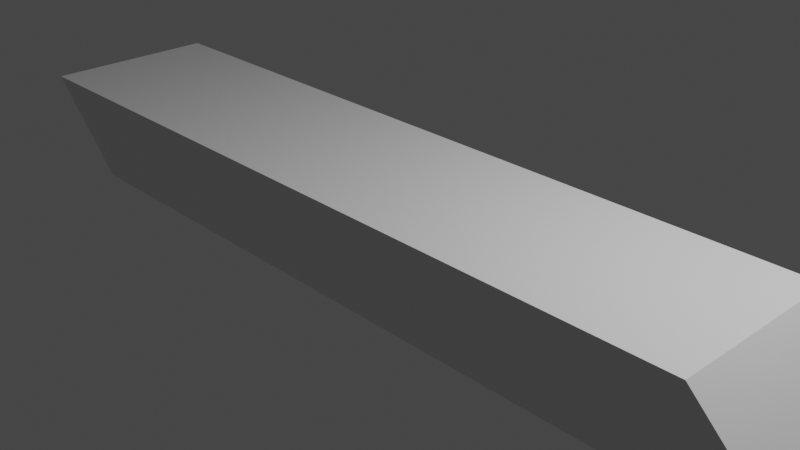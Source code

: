 # Source: gomme.blend  (saved by Blender 2.91.10; exported with 4.5.12 LTS)
import bpy
from mathutils import Matrix  # noqa: F401  (used for matrix-valued properties, if any)

bpy.ops.wm.read_factory_settings(use_empty=True)
scene = bpy.context.scene
scene.name = 'Scene'

# ---- collections
col_collection = bpy.data.collections.new('Collection'); scene.collection.children.link(col_collection)

# ---- materials (node trees are filled in below, after node groups)
mat_material = bpy.data.materials.new('Material')
mat_material.alpha_threshold = 0.0
mat_material.use_transparent_shadow = False
mat_material.line_color = (0.0, 0.0, 0.0, 1.0)

# ---- material node trees
mat_material.use_nodes = True; mat_material.node_tree.nodes.clear()
_N = mat_material.node_tree.nodes; _L = mat_material.node_tree.links
n0 = _N.new('ShaderNodeOutputMaterial'); n0.name = 'Material Output'; n0.location = (300, 300)
n1 = _N.new('ShaderNodeBsdfPrincipled'); n1.name = 'Principled BSDF'; n1.location = (10, 300)
n1.distribution = 'GGX'
n1.subsurface_method = 'BURLEY'
n1.inputs[2].default_value = 0.4
n1.inputs[3].default_value = 1.45
n1.inputs[27].default_value = (0.0, 0.0, 0.0, 1.0)
n1.inputs[28].default_value = 1.0
_L.new(n1.outputs[0], n0.inputs[0])
n0.is_active_output = True

# ---- world
world_world = bpy.data.worlds.new('World'); scene.world = world_world
world_world.use_nodes = True; world_world.node_tree.nodes.clear()
_N = world_world.node_tree.nodes; _L = world_world.node_tree.links
n0 = _N.new('ShaderNodeOutputWorld'); n0.name = 'World Output'; n0.location = (300, 300)
n1 = _N.new('ShaderNodeBackground'); n1.name = 'Background'; n1.location = (10, 300)
n1.inputs[0].default_value = (0.05088, 0.05088, 0.05088, 1.0)
_L.new(n1.outputs[0], n0.inputs[0])
n0.is_active_output = True
world_world.color = (0.05088, 0.05088, 0.05088)
world_world.use_sun_shadow = False
world_world.sun_shadow_jitter_overblur = 0.0

# ---- cameras
cam_camera = bpy.data.cameras.new('Camera')
cam_camera.clip_end = 100.0
cam_camera.ortho_scale = 7.314

# ---- lights
light_light = bpy.data.lights.new('Light', 'POINT')
light_light.transmission_factor = 0.0
light_light.energy = 1000.0
light_light.shadow_soft_size = 0.1
light_light.shadow_maximum_resolution = 0.006
light_light.use_absolute_resolution = True

# ---- meshes
me_cube = bpy.data.meshes.new('Cube')
me_cube.from_pydata([(1.0, 1.0, 1.0), (1.253, 1.0, -1.0), (1.0, -1.0, 1.0), (1.253, -1.0, -1.0), (-1.253, 1.0, 1.0), (-1.0, 1.0, -1.0), (-1.253, -1.0, 1.0), (-1.0, -1.0, -1.0), (1.117, 1.0, 0.07577), (-1.136, -1.0, 0.07577), (1.117, -1.0, 0.07577), (-1.136, 1.0, 0.07577), (1.155, 1.0, -0.2233), (1.155, -1.0, -0.2233), (-1.098, 1.0, -0.2233), (-1.098, -1.0, -0.2233), (0.1801, 1.0, -1.0), (0.1755, -1.0, 1.0), (0.1801, -1.0, -1.0), (0.1755, 1.0, 1.0), (0.1789, 1.0, 0.09283), (0.1782, -1.0, 0.09386), (0.1786, -1.0, -0.2414), (0.1781, 1.0, -0.2403)], [], [(19, 4, 6, 17), (21, 17, 6, 9), (9, 6, 4, 11), (16, 1, 3, 18), (8, 0, 2, 10), (20, 19, 0, 8), (23, 20, 8, 12), (12, 8, 10, 13), (15, 9, 11, 14), (22, 21, 9, 15), (18, 22, 15, 7), (7, 15, 14, 5), (1, 12, 13, 3), (16, 23, 12, 1), (5, 14, 23, 16), (3, 13, 22, 18), (13, 10, 21, 22), (14, 11, 20, 23), (11, 4, 19, 20), (5, 16, 18, 7), (10, 2, 17, 21), (0, 19, 17, 2)])
_uv = me_cube.uv_layers.new(name='UVMap')
_uv.uv.foreach_set('vector', [0.7503, 0.5, 0.875, 0.5, 0.875, 0.75, 0.7503, 0.75, 0.5095, 0.8753, 0.625, 0.8753, 0.625, 1.0, 0.5095, 1.0, 0.5095, 0.0, 0.625, 0.0, 0.625, 0.25, 0.5095, 0.25, 0.2497, 0.5, 0.375, 0.5, 0.375, 0.75, 0.2497, 0.75, 0.5095, 0.5, 0.625, 0.5, 0.625, 0.75, 0.5095, 0.75, 0.5095, 0.3747, 0.625, 0.3747, 0.625, 0.5, 0.5095, 0.5, 0.4721, 0.3747, 0.5095, 0.3747, 0.5095, 0.5, 0.4721, 0.5, 0.4721, 0.5, 0.5095, 0.5, 0.5095, 0.75, 0.4721, 0.75, 0.4721, 0.0, 0.5095, 0.0, 0.5095, 0.25, 0.4721, 0.25, 0.4721, 0.8753, 0.5095, 0.8753, 0.5095, 1.0, 0.4721, 1.0, 0.375, 0.8753, 0.4721, 0.8753, 0.4721, 1.0, 0.375, 1.0, 0.375, 0.0, 0.4721, 0.0, 0.4721, 0.25, 0.375, 0.25, 0.375, 0.5, 0.4721, 0.5, 0.4721, 0.75, 0.375, 0.75, 0.375, 0.3747, 0.4721, 0.3747, 0.4721, 0.5, 0.375, 0.5, 0.375, 0.25, 0.4721, 0.25, 0.4721, 0.3747, 0.375, 0.3747, 0.375, 0.75, 0.4721, 0.75, 0.4721, 0.8753, 0.375, 0.8753, 0.4721, 0.75, 0.5095, 0.75, 0.5095, 0.8753, 0.4721, 0.8753, 0.4721, 0.25, 0.5095, 0.25, 0.5095, 0.3747, 0.4721, 0.3747, 0.5095, 0.25, 0.625, 0.25, 0.625, 0.3747, 0.5095, 0.3747, 0.125, 0.5, 0.2497, 0.5, 0.2497, 0.75, 0.125, 0.75, 0.5095, 0.75, 0.625, 0.75, 0.625, 0.8753, 0.5095, 0.8753, 0.625, 0.5, 0.7503, 0.5, 0.7503, 0.75, 0.625, 0.75])
me_cube.materials.append(mat_material)
me_cube.use_remesh_preserve_volume = False
me_cube.use_remesh_preserve_attributes = False
me_cube.use_mirror_vertex_groups = False
me_cube.update()

# ---- objects
ob_cube = bpy.data.objects.new('Cube', me_cube)
ob_light = bpy.data.objects.new('Light', light_light)
ob_camera = bpy.data.objects.new('Camera', cam_camera)

# ---- transforms, parenting, visibility, modifiers, constraints
ob_cube.location = (0.0, 0.0, 0.0)
ob_cube.scale = (4.0, 1.0, 0.5)
ob_cube.lock_rotations_4d = False
ob_cube.empty_display_type = 'ARROWS'
ob_cube.lineart.crease_threshold = 0.0
ob_light.location = (4.076, 1.005, 5.904)
ob_light.rotation_euler = (0.6503, 0.05522, 1.866)
ob_light.lock_rotations_4d = False
ob_light.empty_display_type = 'ARROWS'
ob_light.color = (0.0, 0.0, 0.0, 0.0)
ob_light.lineart.crease_threshold = 0.0
ob_camera.location = (7.359, -6.926, 4.958)
ob_camera.rotation_euler = (1.109, 0.0, 0.8149)
ob_camera.lock_rotations_4d = False
ob_camera.empty_display_type = 'ARROWS'
ob_camera.color = (0.0, 0.0, 0.0, 0.0)
ob_camera.display_type = 'WIRE'
ob_camera.lineart.crease_threshold = 0.0

# ---- collection membership
col_collection.objects.link(ob_cube)
col_collection.objects.link(ob_light)
col_collection.objects.link(ob_camera)

# ---- scene / render settings (as saved in the file)
scene.camera = ob_camera
scene.frame_start = 1; scene.frame_end = 250; scene.frame_set(1)
scene.render.engine = 'BLENDER_EEVEE_NEXT'
scene.cycles.use_denoising = False
scene.cycles.samples = 128
scene.cycles.sampling_pattern = 'TABULATED_SOBOL'
scene.cycles.use_adaptive_sampling = False
scene.cycles.use_light_tree = False
scene.view_settings.view_transform = 'Filmic'
bpy.context.view_layer.update()
